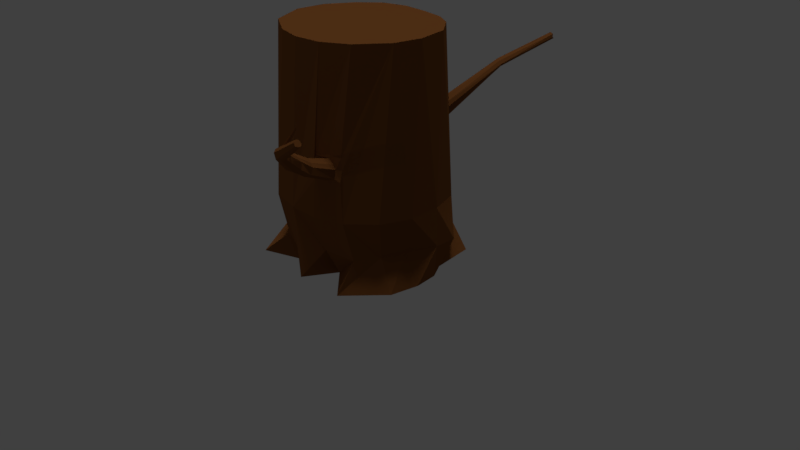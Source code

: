 # Source: Model_Tree_Trunk_003.blend  (saved by Blender 2.78.0; exported with 4.5.12 LTS)
import bpy
from mathutils import Matrix  # noqa: F401  (used for matrix-valued properties, if any)

bpy.ops.wm.read_factory_settings(use_empty=True)
scene = bpy.context.scene
scene.name = 'Scene'

# ---- collections
col_collection_1 = bpy.data.collections.new('Collection 1'); scene.collection.children.link(col_collection_1)

# ---- materials (node trees are filled in below, after node groups)
mat_material_001 = bpy.data.materials.new('Material.001')
mat_material_001.alpha_threshold = 0.0
mat_material_001.use_transparent_shadow = False
mat_material_001.roughness = 0.5
mat_material = bpy.data.materials.new('Material')
mat_material.alpha_threshold = 0.0
mat_material.use_transparent_shadow = False
mat_material.diffuse_color = (0.1845, 0.0676, 0.01883, 1.0)
mat_material.roughness = 0.5

# ---- material node trees

# ---- world
world_world = bpy.data.worlds.new('World'); scene.world = world_world
world_world.color = (0.05088, 0.05088, 0.05088)
world_world.use_sun_shadow = False
world_world.sun_shadow_jitter_overblur = 0.0
world_world.cycles.sampling_method = 'MANUAL'

# ---- cameras
cam_camera = bpy.data.cameras.new('Camera')
cam_camera.clip_end = 100.0
cam_camera.lens = 35.0
cam_camera.sensor_width = 32.0
cam_camera.sensor_height = 18.0
cam_camera.ortho_scale = 7.314
cam_camera.dof.focus_distance = 0.0
cam_camera.dof.aperture_fstop = 128.0

# ---- lights
light_point_003 = bpy.data.lights.new('Point.003', 'SUN')
light_point_003.transmission_factor = 0.0
light_point_003.angle = 0.1993
light_point_003.energy = 1.0
light_point_003.shadow_buffer_clip_start = 0.5
light_point_003.shadow_soft_size = 0.1
light_point_003.shadow_cascade_max_distance = 1000.0
light_point_002 = bpy.data.lights.new('Point.002', 'POINT')
light_point_002.transmission_factor = 0.0
light_point_002.energy = 100.0
light_point_002.shadow_buffer_clip_start = 0.5
light_point_002.shadow_soft_size = 0.1
light_point_002.shadow_maximum_resolution = 0.006
light_point_002.use_absolute_resolution = True
light_point_001 = bpy.data.lights.new('Point.001', 'POINT')
light_point_001.transmission_factor = 0.0
light_point_001.energy = 100.0
light_point_001.shadow_buffer_clip_start = 0.5
light_point_001.shadow_soft_size = 0.1
light_point_001.shadow_maximum_resolution = 0.006
light_point_001.use_absolute_resolution = True
light_point = bpy.data.lights.new('Point', 'POINT')
light_point.transmission_factor = 0.0
light_point.energy = 100.0
light_point.shadow_buffer_clip_start = 0.5
light_point.shadow_soft_size = 0.1
light_point.shadow_maximum_resolution = 0.006
light_point.use_absolute_resolution = True

# ---- meshes
me_sphere = bpy.data.meshes.new('Sphere')
me_sphere.from_pydata([(0.04658, 0.2765, -0.9997), (0.03701, 0.3328, -2.0), (0.1467, 0.2554, -0.9997), (0.2565, 0.3322, -2.0), (0.2241, 0.2094, -0.9997), (0.2832, 0.134, -2.0), (0.3048, 0.1109, -0.9997), (0.325, 0.06706, -2.0), (0.3348, -0.02651, -0.9997), (0.3373, -0.03758, -2.0), (0.3144, -0.1443, -0.9997), (0.3156, -0.1646, -2.0), (0.2256, -0.2626, -0.9998), (0.1746, -0.3228, -2.0), (0.1231, -0.3218, -0.9997), (0.03701, -0.196, -2.0), (0.004897, -0.3336, -0.9996), (-0.04166, -0.3345, -2.0), (-0.1105, -0.3041, -0.9997), (-0.1319, -0.228, -2.0), (-0.251, -0.2203, -0.9996), (-0.3324, -0.3039, -2.0), (-0.3353, -0.06462, -0.9996), (-0.2666, -0.07807, -2.0), (-0.3306, 0.06672, -0.9997), (-0.3252, 0.04313, -1.999), (-0.2655, 0.1829, -0.9997), (-0.2245, 0.1485, -2.0), (-0.1831, 0.2612, -0.9997), (-0.269, 0.3335, -2.0), (-0.07844, 0.2891, -0.9997), (-0.04166, 0.2996, -2.0), (0.06169, 0.3124, -1.693), (0.1855, 0.295, -1.693), (0.2829, 0.2015, -1.693), (0.3275, 0.07205, -1.693), (0.3348, -0.06754, -1.693), (0.2849, -0.1932, -1.693), (0.1853, -0.2926, -1.692), (0.06153, -0.3332, -1.693), (-0.06919, -0.3331, -1.693), (-0.2067, -0.3034, -1.693), (-0.2736, -0.1813, -1.692), (-0.3339, -0.106, -1.689), (-0.2968, 0.07091, -1.736), (-0.2654, 0.2063, -1.693), (-0.1871, 0.2766, -1.693), (-0.07, 0.3332, -1.693), (0.05224, 0.3329, -1.862), (0.1839, 0.305, -1.862), (0.3315, 0.1719, -1.862), (0.3324, 0.07421, -1.862), (0.2865, -0.05511, -1.862), (0.2487, -0.1532, -1.862), (0.2, -0.2538, -1.862), (0.05219, -0.2719, -1.862), (-0.05463, -0.3342, -1.862), (-0.1725, -0.2837, -1.862), (-0.2832, -0.1928, -1.862), (-0.3194, -0.09937, -1.86), (-0.3309, 0.05609, -1.905), (-0.2628, 0.1844, -1.862), (-0.1592, 0.3054, -1.862), (-0.05493, 0.3332, -1.862), (0.08085, 0.3027, -1.347), (0.158, 0.2733, -1.338), (-0.09341, 0.3127, -1.502), (-0.1611, 0.2871, -1.515), (0.0861, -0.3379, -1.521), (0.188, -0.2987, -1.52), (-0.1642, 0.2822, -1.471), (-0.1589, 0.2871, -1.471), (0.07375, 0.2988, -1.462), (0.1763, 0.2844, -1.439), (-0.09458, 0.3105, -1.427), (-0.1605, 0.2838, -1.433), (-0.1349, 0.2949, -1.506), (-0.1315, 0.3065, -1.53), (-0.09628, 0.3117, -1.471), (-0.08886, 0.3178, -1.472), (-0.1232, 0.2935, -1.415), (-0.1266, 0.297, -1.429), (0.08799, -0.3296, -1.427), (0.186, -0.2905, -1.426), (-0.1478, 0.2933, -1.497), (-0.1011, 0.3114, -1.5), (-0.1535, 0.2851, -1.433), (-0.104, 0.3069, -1.441), (0.1446, 0.2869, -1.362), (0.09379, 0.2995, -1.363), (0.09835, 0.3175, -1.417), (0.1525, 0.2964, -1.409), (0.1977, 0.5665, -1.221), (0.1697, 0.58, -1.222), (0.1693, 0.583, -1.247), (0.2012, 0.5661, -1.246), (0.2542, 0.8349, -1.148), (0.231, 0.8376, -1.151), (0.2379, 0.846, -1.167), (0.2567, 0.8392, -1.166), (0.207, 0.5632, -1.235), (0.1529, 0.2853, -1.381), (0.1187, 0.2819, -1.353), (0.18, 0.5696, -1.217), (0.08676, 0.3119, -1.385), (0.1632, 0.5799, -1.234), (0.2299, 0.8444, -1.16), (0.2471, 0.8426, -1.171), (0.1902, 0.5735, -1.252), (0.1286, 0.314, -1.431), (0.2566, 0.8311, -1.161), (0.2413, 0.8342, -1.142), (-0.1242, 0.3483, -1.451), (-0.1384, 0.3363, -1.443), (-0.1652, 0.3227, -1.466), (-0.1605, 0.3297, -1.482), (-0.1222, 0.3535, -1.47), (-0.1286, 0.3525, -1.487), (-0.1519, 0.3334, -1.489), (-0.1571, 0.3221, -1.444), (0.1031, -0.3207, -1.439), (0.1573, -0.3052, -1.452), (0.1057, -0.3343, -1.504), (0.1697, -0.3115, -1.505), (0.1365, -0.3096, -1.432), (0.137, -0.3076, -1.419), (0.08305, -0.3368, -1.474), (0.09431, -0.3308, -1.462), (0.169, -0.3034, -1.471), (0.1901, -0.2898, -1.474), (0.1395, -0.3237, -1.516), (0.1371, -0.3183, -1.533), (0.1261, 0.2882, -1.49), (0.0653, 0.2966, -1.415), (0.1174, 0.2801, -1.332), (0.1699, 0.2712, -1.387), (0.1635, -0.4228, -1.393), (0.1824, -0.4231, -1.406), (0.1786, -0.4548, -1.451), (0.2002, -0.4408, -1.442), (0.1358, -0.4495, -1.415), (0.1509, -0.4619, -1.443), (0.1944, -0.4259, -1.419), (0.1389, -0.4352, -1.399), (0.1879, -0.5001, -1.346), (0.2062, -0.4937, -1.359), (0.2148, -0.5237, -1.404), (0.2301, -0.5035, -1.395), (0.1716, -0.534, -1.37), (0.1909, -0.54, -1.397), (0.2189, -0.492, -1.372), (0.1692, -0.52, -1.354), (0.3052, -0.6347, -1.255), (0.3141, -0.6277, -1.265), (0.3231, -0.649, -1.294), (0.3285, -0.6319, -1.291), (0.3015, -0.662, -1.267), (0.3127, -0.664, -1.287), (0.3205, -0.625, -1.275), (0.2978, -0.6522, -1.257), (0.5206, -0.7235, -1.144), (0.5252, -0.7198, -1.15), (0.5299, -0.7309, -1.165), (0.5327, -0.722, -1.163), (0.5186, -0.7377, -1.151), (0.5245, -0.7388, -1.161), (0.5286, -0.7184, -1.155), (0.5167, -0.7326, -1.145), (0.2436, -0.5926, -1.297), (0.2503, -0.5717, -1.298), (0.267, -0.6174, -1.279), (0.2758, -0.601, -1.278), (0.2585, -0.6104, -1.285), (0.2631, -0.5864, -1.288), (0.2326, -0.5765, -1.303), (0.2825, -0.6141, -1.276), (0.2868, -0.5899, -1.266), (0.282, -0.5877, -1.27), (0.2679, -0.5877, -1.276), (0.2711, -0.6078, -1.266), (0.2862, -0.6079, -1.262), (0.2982, -0.603, -1.258), (0.2947, -0.5968, -1.259), (0.2607, -0.598, -1.274), (0.3425, -0.5956, -1.189), (0.34, -0.5945, -1.191), (0.337, -0.5936, -1.192), (0.3418, -0.6016, -1.189), (0.3445, -0.6035, -1.186), (0.3483, -0.6023, -1.185), (0.3465, -0.5991, -1.186), (0.3385, -0.5976, -1.191)], [], [(31, 63, 48, 1), (48, 32, 33, 49), (48, 49, 3, 1), (30, 74, 80, 75, 28), (49, 50, 5, 3), (4, 34, 33, 73, 135, 65, 2), (50, 51, 7, 5), (8, 36, 35, 6), (51, 52, 9, 7), (10, 37, 36, 8), (12, 83, 129, 69, 38, 37, 10), (52, 53, 11, 9), (16, 40, 39, 68, 126, 82, 14), (53, 54, 13, 11), (54, 55, 15, 13), (68, 39, 38, 69, 131), (55, 56, 17, 15), (18, 41, 40, 16), (56, 57, 19, 17), (20, 42, 41, 18), (57, 58, 21, 19), (22, 43, 42, 20), (58, 59, 23, 21), (22, 24, 44, 43), (59, 60, 25, 23), (24, 26, 45, 44), (60, 61, 27, 25), (28, 75, 70, 67, 46, 45, 26), (61, 62, 29, 27), (84, 71, 114, 115), (62, 63, 31, 29), (6, 35, 34, 4), (72, 132, 73, 33, 32), (47, 32, 48, 63), (62, 46, 47, 63), (61, 45, 46, 62), (60, 44, 45, 61), (59, 43, 44, 60), (58, 42, 43, 59), (57, 41, 42, 58), (56, 40, 41, 57), (55, 39, 40, 56), (54, 38, 39, 55), (53, 37, 38, 54), (52, 36, 37, 53), (51, 35, 36, 52), (50, 34, 35, 51), (49, 33, 34, 50), (0, 30, 28, 26, 24, 22, 20, 18, 16, 14, 12, 10, 8, 6, 4, 2), (0, 2, 65, 134, 64), (84, 67, 70, 71), (14, 82, 125, 83, 12), (47, 66, 79, 74, 30, 0, 64, 133, 72, 32), (66, 47, 46, 67, 77), (73, 91, 101, 135), (69, 129, 128, 123), (86, 71, 70, 75), (86, 75, 80, 81), (95, 108, 107, 99), (65, 135, 101, 88), (72, 90, 109, 132), (73, 132, 109, 91), (95, 99, 110, 100), (96, 92, 100, 110), (96, 111, 103, 92), (97, 111, 96, 110, 99, 107, 98, 106), (93, 103, 111, 97), (94, 105, 106, 98), (97, 106, 105, 93), (93, 105, 104, 89), (90, 104, 105, 94), (89, 102, 103, 93), (92, 103, 102, 88), (88, 101, 100, 92), (91, 95, 100, 101), (91, 109, 108, 95), (90, 94, 108, 109), (94, 98, 107, 108), (80, 74, 87, 81), (67, 84, 76, 77), (66, 77, 76, 85), (66, 85, 78, 79), (74, 79, 78, 87), (112, 116, 117, 118, 115, 114, 119, 113), (85, 76, 118, 117), (87, 78, 116, 112), (86, 81, 113, 119), (71, 86, 119, 114), (78, 85, 117, 116), (81, 87, 112, 113), (76, 84, 115, 118), (127, 122, 141, 140), (83, 121, 128, 129), (83, 125, 124, 121), (82, 120, 124, 125), (69, 123, 130, 131), (122, 68, 131, 130), (68, 122, 127, 126), (120, 82, 126, 127), (65, 88, 102, 134), (64, 134, 102, 89), (64, 89, 104, 133), (72, 133, 104, 90), (141, 138, 146, 149), (120, 127, 140, 143), (121, 124, 136, 137), (122, 130, 138, 141), (123, 128, 142, 139), (128, 121, 137, 142), (130, 123, 139, 138), (124, 120, 143, 136), (171, 175, 170, 159, 152), (143, 140, 148, 151), (139, 142, 150, 147), (138, 139, 147, 146), (142, 137, 145, 150), (136, 143, 151, 144), (140, 141, 149, 148), (137, 136, 144, 145), (158, 153, 161, 166), (149, 157, 156, 148), (169, 173, 171, 152, 153, 145, 144), (146, 154, 157, 149), (148, 156, 159, 170, 172, 168, 151), (150, 158, 155, 147), (147, 155, 154, 146), (167, 164, 165, 162, 163, 166, 161, 160), (152, 159, 167, 160), (156, 157, 165, 164), (153, 152, 160, 161), (157, 154, 162, 165), (159, 156, 164, 167), (155, 158, 166, 163), (154, 155, 163, 162), (145, 153, 158, 150), (144, 151, 168, 174, 169), (170, 175, 181, 180), (177, 178, 186, 185), (171, 173, 176, 182), (169, 174, 178, 177), (175, 171, 182, 181), (174, 168, 183, 178), (172, 170, 180, 179), (168, 172, 179, 183), (173, 169, 177, 176), (185, 186, 191, 187, 188, 189, 190, 184), (178, 183, 191, 186), (183, 179, 187, 191), (179, 180, 188, 187), (176, 177, 185, 184), (180, 181, 189, 188), (182, 176, 184, 190), (181, 182, 190, 189), (31, 1, 3, 5, 7, 9, 11, 13, 15, 17, 19, 21, 23, 25, 27, 29)])
me_sphere.polygons.foreach_set('material_index', [1, 1, 1, 1, 1, 1, 1, 1, 1, 1, 1, 1, 1, 1, 1, 1, 1, 1, 1, 1, 1, 1, 1, 1, 1, 1, 1, 1, 1, 1, 1, 1, 1, 1, 1, 1, 1, 1, 1, 1, 1, 1, 1, 1, 1, 1, 1, 1, 1, 1, 1, 1, 1, 1, 1, 1, 1, 1, 1, 1, 1, 1, 1, 1, 1, 1, 1, 1, 1, 1, 1, 1, 1, 1, 1, 1, 1, 1, 1, 1, 1, 1, 1, 1, 1, 1, 1, 1, 1, 1, 1, 1, 1, 1, 1, 1, 1, 1, 1, 1, 1, 1, 1, 1, 1, 1, 1, 1, 1, 1, 1, 1, 1, 1, 1, 1, 1, 1, 1, 1, 1, 1, 1, 1, 1, 1, 1, 1, 1, 1, 1, 1, 1, 1, 1, 1, 1, 1, 1, 1, 1, 1, 1, 1, 1, 1, 1, 1, 1, 1, 1, 1, 1, 1])
_uv = me_sphere.uv_layers.new(name='UVMap')
_uv.uv.foreach_set('vector', [0.6586, 0.0347, 0.6502, 0.05778, 0.6362, 0.05096, 0.646, 0.02806, 0.6362, 0.05096, 0.6218, 0.08396, 0.6067, 0.07898, 0.6124, 0.04559, 0.6362, 0.05096, 0.6124, 0.04559, 0.6181, 0.006026, 0.646, 0.02806, 0.5678, 0.2242, 0.6023, 0.1574, 0.6078, 0.1603, 0.6133, 0.1633, 0.5757, 0.2285, 0.6124, 0.04559, 0.5916, 0.0412, 0.5869, 0.01634, 0.6181, 0.006026, 0.5445, 0.2134, 0.5918, 0.07482, 0.6067, 0.07898, 0.5928, 0.1133, 0.5859, 0.1305, 0.579, 0.1476, 0.5512, 0.2163, 0.5916, 0.0412, 0.5776, 0.04085, 0.574, 0.01675, 0.5869, 0.01634, 0.6564, 0.302, 0.7728, 0.2144, 0.7803, 0.228, 0.6627, 0.3113, 0.81, 0.2198, 0.8021, 0.2017, 0.8341, 0.2025, 0.8345, 0.2198, 0.6507, 0.2941, 0.765, 0.2008, 0.7728, 0.2144, 0.6564, 0.302, 0.6431, 0.2851, 0.6994, 0.2359, 0.7135, 0.2236, 0.7276, 0.2113, 0.7557, 0.1867, 0.765, 0.2008, 0.6507, 0.2941, 0.8021, 0.2017, 0.7977, 0.1874, 0.8329, 0.1822, 0.8341, 0.2025, 0.6309, 0.2702, 0.7337, 0.1595, 0.7461, 0.174, 0.7189, 0.1998, 0.7053, 0.2128, 0.6917, 0.2257, 0.6372, 0.2774, 0.7977, 0.1874, 0.789, 0.17, 0.8137, 0.1464, 0.8329, 0.1822, 0.789, 0.17, 0.7746, 0.1534, 0.7906, 0.1359, 0.8137, 0.1464, 0.7189, 0.1998, 0.7461, 0.174, 0.7557, 0.1867, 0.7276, 0.2113, 0.7232, 0.2056, 0.7746, 0.1534, 0.758, 0.135, 0.7737, 0.1179, 0.7906, 0.1359, 0.6236, 0.2637, 0.7187, 0.1465, 0.7337, 0.1595, 0.6309, 0.2702, 0.758, 0.135, 0.7415, 0.1224, 0.758, 0.1067, 0.7737, 0.1179, 0.6133, 0.2552, 0.7054, 0.1357, 0.7187, 0.1465, 0.6236, 0.2637, 0.7415, 0.1224, 0.7273, 0.1064, 0.7537, 0.07818, 0.758, 0.1067, 0.6009, 0.2473, 0.6951, 0.1277, 0.7054, 0.1357, 0.6133, 0.2552, 0.7273, 0.1064, 0.7154, 0.09894, 0.727, 0.07778, 0.7537, 0.07818, 0.6009, 0.2473, 0.5928, 0.2392, 0.6796, 0.1102, 0.6951, 0.1277, 0.7154, 0.09894, 0.7023, 0.08151, 0.7167, 0.06213, 0.727, 0.07778, 0.5928, 0.2392, 0.5837, 0.2333, 0.6619, 0.1045, 0.6796, 0.1102, 0.7023, 0.08151, 0.6822, 0.07614, 0.6977, 0.05835, 0.7167, 0.06213, 0.5757, 0.2285, 0.6133, 0.1633, 0.6227, 0.147, 0.6321, 0.1307, 0.6509, 0.0981, 0.6619, 0.1045, 0.5837, 0.2333, 0.6822, 0.07614, 0.6641, 0.06413, 0.6878, 0.0354, 0.6977, 0.05835, 0.6321, 0.1307, 0.6227, 0.147, 0.6227, 0.147, 0.6321, 0.1307, 0.6641, 0.06413, 0.6502, 0.05778, 0.6586, 0.0347, 0.6878, 0.0354, 0.535, 0.2098, 0.5764, 0.07174, 0.5918, 0.07482, 0.5445, 0.2134, 0.6061, 0.1179, 0.5994, 0.1156, 0.5928, 0.1133, 0.6067, 0.07898, 0.6218, 0.08396, 0.6367, 0.09051, 0.6218, 0.08396, 0.6362, 0.05096, 0.6502, 0.05778, 0.6641, 0.06413, 0.6509, 0.0981, 0.6367, 0.09051, 0.6502, 0.05778, 0.6822, 0.07614, 0.6619, 0.1045, 0.6509, 0.0981, 0.6641, 0.06413, 0.7023, 0.08151, 0.6796, 0.1102, 0.6619, 0.1045, 0.6822, 0.07614, 0.7154, 0.09894, 0.6951, 0.1277, 0.6796, 0.1102, 0.7023, 0.08151, 0.7273, 0.1064, 0.7054, 0.1357, 0.6951, 0.1277, 0.7154, 0.09894, 0.7415, 0.1224, 0.7187, 0.1465, 0.7054, 0.1357, 0.7273, 0.1064, 0.758, 0.135, 0.7337, 0.1595, 0.7187, 0.1465, 0.7415, 0.1224, 0.7746, 0.1534, 0.7461, 0.174, 0.7337, 0.1595, 0.758, 0.135, 0.789, 0.17, 0.7557, 0.1867, 0.7461, 0.174, 0.7746, 0.1534, 0.7977, 0.1874, 0.765, 0.2008, 0.7557, 0.1867, 0.789, 0.17, 0.8021, 0.2017, 0.7728, 0.2144, 0.765, 0.2008, 0.7977, 0.1874, 0.81, 0.2198, 0.7803, 0.228, 0.7728, 0.2144, 0.8021, 0.2017, 0.5916, 0.0412, 0.5918, 0.07482, 0.5764, 0.07174, 0.5776, 0.04085, 0.6124, 0.04559, 0.6067, 0.07898, 0.5918, 0.07482, 0.5916, 0.0412, 0.2877, 0.5215, 0.298, 0.5256, 0.3077, 0.5266, 0.3173, 0.5235, 0.3276, 0.5175, 0.226, 0.008337, 0.2358, 0.02227, 0.2487, 0.02912, 0.2585, 0.03203, 0.2687, 0.03261, 0.2787, 0.03005, 0.2901, 0.02279, 0.2966, 0.01362, 0.2662, 0.503, 0.2731, 0.513, 0.2795, 0.5179, 0.5587, 0.2198, 0.5512, 0.2163, 0.579, 0.1476, 0.5846, 0.1497, 0.5903, 0.1519, 0.6321, 0.1307, 0.6321, 0.1307, 0.6227, 0.147, 0.6227, 0.147, 0.6372, 0.2774, 0.6917, 0.2257, 0.6955, 0.2308, 0.6994, 0.2359, 0.6431, 0.2851, 0.6367, 0.09051, 0.6195, 0.1239, 0.6109, 0.1407, 0.6023, 0.1574, 0.5678, 0.2242, 0.5587, 0.2198, 0.5903, 0.1519, 0.5982, 0.1349, 0.6061, 0.1179, 0.6218, 0.08396, 0.6195, 0.1239, 0.6367, 0.09051, 0.6509, 0.0981, 0.6321, 0.1307, 0.6258, 0.1273, 0.5928, 0.1133, 0.5928, 0.1133, 0.5859, 0.1305, 0.5859, 0.1305, 0.7276, 0.2113, 0.7135, 0.2236, 0.7135, 0.2236, 0.7276, 0.2113, 0.6133, 0.1633, 0.6227, 0.147, 0.6227, 0.147, 0.6133, 0.1633, 0.6133, 0.1633, 0.6133, 0.1633, 0.6078, 0.1603, 0.6078, 0.1603, 0.0, 0.0, 0.0, 0.0, 0.5994, 0.1156, 0.5928, 0.1133, 0.579, 0.1476, 0.5859, 0.1305, 0.5859, 0.1305, 0.579, 0.1476, 0.6061, 0.1179, 0.6061, 0.1179, 0.5994, 0.1156, 0.5994, 0.1156, 0.5928, 0.1133, 0.5994, 0.1156, 0.5994, 0.1156, 0.5928, 0.1133, 0.0, 0.0, 0.5928, 0.1133, 0.5859, 0.1305, 0.0, 0.0, 0.579, 0.1476, 0.0, 0.0, 0.0, 0.0, 0.5859, 0.1305, 0.579, 0.1476, 0.5846, 0.1497, 0.0, 0.0, 0.0, 0.0, 0.5903, 0.1519, 0.5846, 0.1497, 0.579, 0.1476, 0.5859, 0.1305, 0.5928, 0.1133, 0.5994, 0.1156, 0.6061, 0.1179, 0.5982, 0.1349, 0.0, 0.0, 0.0, 0.0, 0.5846, 0.1497, 0.5903, 0.1519, 0.0, 0.0, 0.0, 0.0, 0.5982, 0.1349, 0.6061, 0.1179, 0.5903, 0.1519, 0.5982, 0.1349, 0.0, 0.0, 0.0, 0.0, 0.0, 0.0, 0.0, 0.0, 0.5982, 0.1349, 0.5903, 0.1519, 0.6061, 0.1179, 0.5982, 0.1349, 0.0, 0.0, 0.0, 0.0, 0.5903, 0.1519, 0.5846, 0.1497, 0.0, 0.0, 0.0, 0.0, 0.0, 0.0, 0.0, 0.0, 0.5846, 0.1497, 0.579, 0.1476, 0.579, 0.1476, 0.5859, 0.1305, 0.0, 0.0, 0.0, 0.0, 0.5928, 0.1133, 0.0, 0.0, 0.0, 0.0, 0.5859, 0.1305, 0.5928, 0.1133, 0.5994, 0.1156, 0.0, 0.0, 0.0, 0.0, 0.6061, 0.1179, 0.0, 0.0, 0.0, 0.0, 0.5994, 0.1156, 0.0, 0.0, 0.6061, 0.1179, 0.5994, 0.1156, 0.0, 0.0, 0.6078, 0.1603, 0.6023, 0.1574, 0.6023, 0.1574, 0.6078, 0.1603, 0.6321, 0.1307, 0.6321, 0.1307, 0.6258, 0.1273, 0.6258, 0.1273, 0.6195, 0.1239, 0.6258, 0.1273, 0.6258, 0.1273, 0.6195, 0.1239, 0.6195, 0.1239, 0.6195, 0.1239, 0.6109, 0.1407, 0.6109, 0.1407, 0.6023, 0.1574, 0.6109, 0.1407, 0.6109, 0.1407, 0.6023, 0.1574, 0.6023, 0.1574, 0.6109, 0.1407, 0.6195, 0.1239, 0.6258, 0.1273, 0.6321, 0.1307, 0.6227, 0.147, 0.6133, 0.1633, 0.6078, 0.1603, 0.6195, 0.1239, 0.6258, 0.1273, 0.6258, 0.1273, 0.6195, 0.1239, 0.6023, 0.1574, 0.6109, 0.1407, 0.6109, 0.1407, 0.6023, 0.1574, 0.6133, 0.1633, 0.6078, 0.1603, 0.6078, 0.1603, 0.6133, 0.1633, 0.6227, 0.147, 0.6133, 0.1633, 0.6133, 0.1633, 0.6227, 0.147, 0.6109, 0.1407, 0.6195, 0.1239, 0.6195, 0.1239, 0.6109, 0.1407, 0.6078, 0.1603, 0.6023, 0.1574, 0.6023, 0.1574, 0.6078, 0.1603, 0.6258, 0.1273, 0.6321, 0.1307, 0.6321, 0.1307, 0.6258, 0.1273, 0.7053, 0.2128, 0.7189, 0.1998, 0.7189, 0.1998, 0.7053, 0.2128, 0.6994, 0.2359, 0.6994, 0.2359, 0.7135, 0.2236, 0.7135, 0.2236, 0.6994, 0.2359, 0.6955, 0.2308, 0.6955, 0.2308, 0.6994, 0.2359, 0.6917, 0.2257, 0.6917, 0.2257, 0.6955, 0.2308, 0.6955, 0.2308, 0.7276, 0.2113, 0.7276, 0.2113, 0.7232, 0.2056, 0.7232, 0.2056, 0.7189, 0.1998, 0.7189, 0.1998, 0.7232, 0.2056, 0.7232, 0.2056, 0.7189, 0.1998, 0.7189, 0.1998, 0.7053, 0.2128, 0.7053, 0.2128, 0.6917, 0.2257, 0.6917, 0.2257, 0.7053, 0.2128, 0.7053, 0.2128, 0.579, 0.1476, 0.579, 0.1476, 0.5846, 0.1497, 0.5846, 0.1497, 0.5903, 0.1519, 0.5846, 0.1497, 0.5846, 0.1497, 0.5903, 0.1519, 0.5903, 0.1519, 0.5903, 0.1519, 0.5982, 0.1349, 0.5982, 0.1349, 0.6061, 0.1179, 0.5982, 0.1349, 0.5982, 0.1349, 0.6061, 0.1179, 0.7189, 0.1998, 0.7232, 0.2056, 0.7232, 0.2056, 0.7189, 0.1998, 0.6917, 0.2257, 0.7053, 0.2128, 0.7053, 0.2128, 0.6917, 0.2257, 0.6994, 0.2359, 0.6955, 0.2308, 0.6955, 0.2308, 0.6994, 0.2359, 0.7189, 0.1998, 0.7232, 0.2056, 0.7232, 0.2056, 0.7189, 0.1998, 0.7276, 0.2113, 0.7135, 0.2236, 0.7135, 0.2236, 0.7276, 0.2113, 0.7135, 0.2236, 0.6994, 0.2359, 0.6994, 0.2359, 0.7135, 0.2236, 0.7232, 0.2056, 0.7276, 0.2113, 0.7276, 0.2113, 0.7232, 0.2056, 0.6955, 0.2308, 0.6917, 0.2257, 0.6917, 0.2257, 0.6955, 0.2308, 0.6955, 0.2308, 0.6936, 0.2282, 0.6917, 0.2257, 0.6917, 0.2257, 0.6955, 0.2308, 0.6917, 0.2257, 0.7053, 0.2128, 0.7053, 0.2128, 0.6917, 0.2257, 0.7276, 0.2113, 0.7135, 0.2236, 0.7135, 0.2236, 0.7276, 0.2113, 0.7232, 0.2056, 0.7276, 0.2113, 0.7276, 0.2113, 0.7232, 0.2056, 0.7135, 0.2236, 0.6994, 0.2359, 0.6994, 0.2359, 0.7135, 0.2236, 0.6955, 0.2308, 0.6917, 0.2257, 0.6917, 0.2257, 0.6955, 0.2308, 0.7053, 0.2128, 0.7189, 0.1998, 0.7189, 0.1998, 0.7053, 0.2128, 0.6994, 0.2359, 0.6955, 0.2308, 0.6955, 0.2308, 0.6994, 0.2359, 0.7135, 0.2236, 0.6994, 0.2359, 0.6994, 0.2359, 0.7135, 0.2236, 0.7189, 0.1998, 0.7189, 0.1998, 0.7053, 0.2128, 0.7053, 0.2128, 0.6955, 0.2308, 0.6955, 0.2308, 0.6955, 0.2308, 0.6955, 0.2308, 0.6994, 0.2359, 0.6994, 0.2359, 0.6955, 0.2308, 0.7232, 0.2056, 0.7232, 0.2056, 0.7189, 0.1998, 0.7189, 0.1998, 0.7053, 0.2128, 0.7053, 0.2128, 0.6917, 0.2257, 0.6917, 0.2257, 0.6917, 0.2257, 0.6917, 0.2257, 0.6917, 0.2257, 0.7135, 0.2236, 0.7135, 0.2236, 0.7276, 0.2113, 0.7276, 0.2113, 0.7276, 0.2113, 0.7276, 0.2113, 0.7232, 0.2056, 0.7232, 0.2056, 0.6917, 0.2257, 0.7053, 0.2128, 0.7189, 0.1998, 0.7232, 0.2056, 0.7276, 0.2113, 0.7135, 0.2236, 0.6994, 0.2359, 0.6955, 0.2308, 0.6955, 0.2308, 0.6917, 0.2257, 0.6917, 0.2257, 0.6955, 0.2308, 0.7053, 0.2128, 0.7189, 0.1998, 0.7189, 0.1998, 0.7053, 0.2128, 0.6994, 0.2359, 0.6955, 0.2308, 0.6955, 0.2308, 0.6994, 0.2359, 0.7189, 0.1998, 0.7232, 0.2056, 0.7232, 0.2056, 0.7189, 0.1998, 0.6917, 0.2257, 0.7053, 0.2128, 0.7053, 0.2128, 0.6917, 0.2257, 0.7276, 0.2113, 0.7135, 0.2236, 0.7135, 0.2236, 0.7276, 0.2113, 0.7232, 0.2056, 0.7276, 0.2113, 0.7276, 0.2113, 0.7232, 0.2056, 0.6994, 0.2359, 0.6994, 0.2359, 0.7135, 0.2236, 0.7135, 0.2236, 0.6955, 0.2308, 0.6917, 0.2257, 0.6917, 0.2257, 0.6936, 0.2282, 0.6955, 0.2308, 0.6917, 0.2257, 0.6936, 0.2282, 0.6936, 0.2282, 0.6917, 0.2257, 0.6955, 0.2308, 0.6936, 0.2282, 0.6936, 0.2282, 0.6955, 0.2308, 0.6955, 0.2308, 0.6955, 0.2308, 0.6955, 0.2308, 0.6955, 0.2308, 0.6955, 0.2308, 0.6936, 0.2282, 0.6936, 0.2282, 0.6955, 0.2308, 0.6936, 0.2282, 0.6955, 0.2308, 0.6955, 0.2308, 0.6936, 0.2282, 0.6936, 0.2282, 0.6917, 0.2257, 0.6917, 0.2257, 0.6936, 0.2282, 0.6917, 0.2257, 0.6917, 0.2257, 0.6917, 0.2257, 0.6917, 0.2257, 0.6917, 0.2257, 0.6917, 0.2257, 0.6917, 0.2257, 0.6917, 0.2257, 0.6955, 0.2308, 0.6955, 0.2308, 0.6955, 0.2308, 0.6955, 0.2308, 0.6955, 0.2308, 0.6936, 0.2282, 0.6917, 0.2257, 0.6917, 0.2257, 0.6917, 0.2257, 0.6936, 0.2282, 0.6955, 0.2308, 0.6955, 0.2308, 0.6936, 0.2282, 0.6917, 0.2257, 0.6917, 0.2257, 0.6936, 0.2282, 0.6917, 0.2257, 0.6917, 0.2257, 0.6917, 0.2257, 0.6917, 0.2257, 0.6917, 0.2257, 0.6917, 0.2257, 0.6917, 0.2257, 0.6917, 0.2257, 0.6955, 0.2308, 0.6955, 0.2308, 0.6955, 0.2308, 0.6955, 0.2308, 0.6917, 0.2257, 0.6936, 0.2282, 0.6936, 0.2282, 0.6917, 0.2257, 0.6955, 0.2308, 0.6955, 0.2308, 0.6955, 0.2308, 0.6955, 0.2308, 0.6936, 0.2282, 0.6955, 0.2308, 0.6955, 0.2308, 0.6936, 0.2282, 0.6515, 0.3645, 0.6578, 0.3788, 0.6592, 0.4183, 0.6214, 0.4231, 0.6094, 0.4308, 0.5905, 0.4332, 0.5675, 0.4297, 0.5385, 0.4043, 0.561, 0.3789, 0.5358, 0.3649, 0.5547, 0.3482, 0.5404, 0.3124, 0.5814, 0.3233, 0.6045, 0.3122, 0.6247, 0.331, 0.6594, 0.3236])
me_sphere.materials.append(mat_material_001)
me_sphere.materials.append(mat_material)
me_sphere.use_remesh_preserve_volume = False
me_sphere.use_remesh_preserve_attributes = False
me_sphere.use_mirror_vertex_groups = False
me_sphere.update()

# ---- objects
ob_point_003 = bpy.data.objects.new('Point.003', light_point_003)
ob_point_002 = bpy.data.objects.new('Point.002', light_point_002)
ob_point_001 = bpy.data.objects.new('Point.001', light_point_001)
ob_point = bpy.data.objects.new('Point', light_point)
ob_sphere = bpy.data.objects.new('Sphere', me_sphere)
ob_camera = bpy.data.objects.new('Camera', cam_camera)

# ---- transforms, parenting, visibility, modifiers, constraints
ob_point_003.location = (0.4907, -8.366, 5.801)
ob_point_003.lineart.crease_threshold = 0.0
ob_point_002.location = (1.837, 8.907, 0.6975)
ob_point_002.hide_viewport = True
ob_point_002.lineart.crease_threshold = 0.0
ob_point_001.location = (-3.083, -13.15, 2.841)
ob_point_001.hide_viewport = True
ob_point_001.lineart.crease_threshold = 0.0
ob_point.location = (1.837, -5.581, 15.39)
ob_point.hide_viewport = True
ob_point.lineart.crease_threshold = 0.0
ob_sphere.location = (0.0, 0.0, 6.0)
ob_sphere.scale = (3.0, 3.0, 3.0)
ob_sphere.lineart.crease_threshold = 0.0
ob_camera.location = (7.481, -6.508, 5.344)
ob_camera.rotation_euler = (1.109, 0.0, 0.8149)
ob_camera.lock_rotations_4d = False
ob_camera.empty_display_type = 'ARROWS'
ob_camera.color = (0.0, 0.0, 0.0, 0.0)
ob_camera.display_type = 'WIRE'
ob_camera.lineart.crease_threshold = 0.0

# ---- collection membership
col_collection_1.objects.link(ob_point_003)
col_collection_1.objects.link(ob_point_002)
col_collection_1.objects.link(ob_point_001)
col_collection_1.objects.link(ob_point)
col_collection_1.objects.link(ob_sphere)
col_collection_1.objects.link(ob_camera)

# ---- scene / render settings (as saved in the file)
scene.camera = ob_camera
scene.frame_start = 1; scene.frame_end = 250; scene.frame_set(0)
scene.render.engine = 'BLENDER_EEVEE_NEXT'
scene.render.resolution_percentage = 50
scene.render.dither_intensity = 0.0
scene.cycles.use_denoising = False
scene.cycles.samples = 128
scene.cycles.sampling_pattern = 'TABULATED_SOBOL'
scene.cycles.light_sampling_threshold = 0.0
scene.cycles.use_adaptive_sampling = False
scene.cycles.use_light_tree = False
scene.cycles.blur_glossy = 0.0
scene.cycles.sample_clamp_indirect = 0.0
scene.view_settings.view_transform = 'Standard'
bpy.context.view_layer.update()
